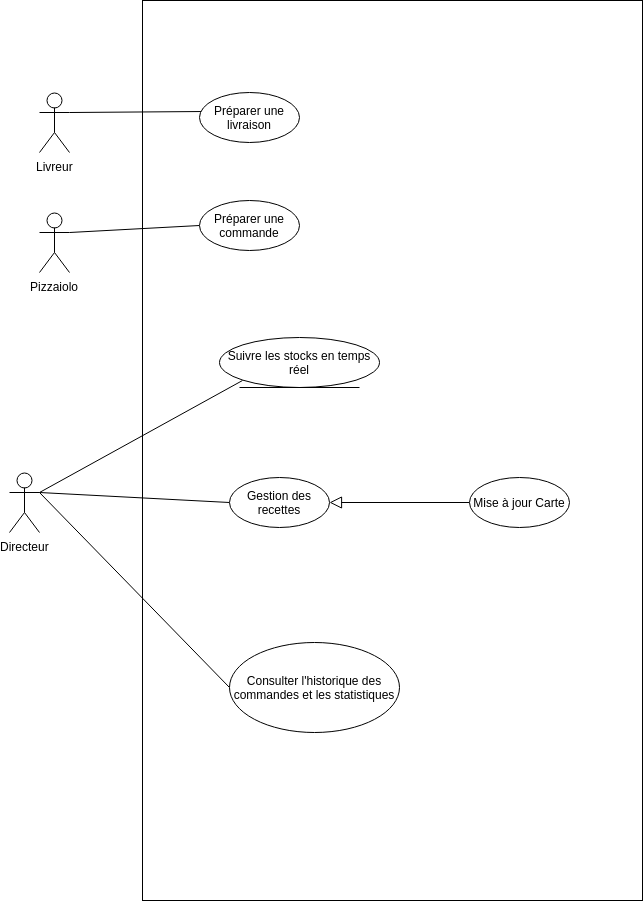

The diagram above was exported from draw.io. Its source (the exported page's mxGraphModel, read from the mxfile embedded in the PNG):
<mxGraphModel dx="530" dy="609" grid="1" gridSize="10" guides="1" tooltips="1" connect="1" arrows="1" fold="1" page="1" pageScale="1" pageWidth="827" pageHeight="1169" math="0" shadow="0">
  <root>
    <mxCell id="0" />
    <mxCell id="1" parent="0" />
    <mxCell id="gU4MGP5FsoRYu80kWcXa-1" value="" style="rounded=0;whiteSpace=wrap;html=1;" parent="1" vertex="1">
      <mxGeometry x="173" y="28" width="500" height="900" as="geometry" />
    </mxCell>
    <mxCell id="gU4MGP5FsoRYu80kWcXa-17" style="edgeStyle=none;rounded=0;html=1;exitX=1;exitY=0.3333333333333333;exitDx=0;exitDy=0;exitPerimeter=0;entryX=0.05;entryY=0.38;entryDx=0;entryDy=0;entryPerimeter=0;endArrow=none;endFill=0;jettySize=auto;orthogonalLoop=1;" parent="1" source="gU4MGP5FsoRYu80kWcXa-2" target="gU4MGP5FsoRYu80kWcXa-16" edge="1">
      <mxGeometry relative="1" as="geometry" />
    </mxCell>
    <mxCell id="gU4MGP5FsoRYu80kWcXa-2" value="Livreur" style="shape=umlActor;verticalLabelPosition=bottom;labelBackgroundColor=#ffffff;verticalAlign=top;html=1;outlineConnect=0;" parent="1" vertex="1">
      <mxGeometry x="70" y="120" width="30" height="60" as="geometry" />
    </mxCell>
    <mxCell id="gU4MGP5FsoRYu80kWcXa-19" style="edgeStyle=none;rounded=0;html=1;exitX=1;exitY=0.3333333333333333;exitDx=0;exitDy=0;exitPerimeter=0;entryX=0;entryY=0.5;entryDx=0;entryDy=0;endArrow=none;endFill=0;jettySize=auto;orthogonalLoop=1;" parent="1" source="gU4MGP5FsoRYu80kWcXa-9" target="gU4MGP5FsoRYu80kWcXa-18" edge="1">
      <mxGeometry relative="1" as="geometry" />
    </mxCell>
    <mxCell id="gU4MGP5FsoRYu80kWcXa-9" value="Pizzaiolo" style="shape=umlActor;verticalLabelPosition=bottom;labelBackgroundColor=#ffffff;verticalAlign=top;html=1;outlineConnect=0;" parent="1" vertex="1">
      <mxGeometry x="70" y="240" width="30" height="60" as="geometry" />
    </mxCell>
    <mxCell id="gU4MGP5FsoRYu80kWcXa-35" style="edgeStyle=none;rounded=0;html=1;exitX=1;exitY=0.3333333333333333;exitDx=0;exitDy=0;exitPerimeter=0;entryX=0;entryY=1;entryDx=0;entryDy=0;startArrow=none;startFill=0;startSize=10;endArrow=none;endFill=0;endSize=10;jettySize=auto;orthogonalLoop=1;" parent="1" source="gU4MGP5FsoRYu80kWcXa-12" target="gU4MGP5FsoRYu80kWcXa-53" edge="1">
      <mxGeometry relative="1" as="geometry">
        <mxPoint x="240" y="415" as="targetPoint" />
      </mxGeometry>
    </mxCell>
    <mxCell id="bFRUrWuBLNapEky_UuBN-2" style="rounded=0;orthogonalLoop=1;jettySize=auto;html=1;exitX=1;exitY=0.3333333333333333;exitDx=0;exitDy=0;exitPerimeter=0;entryX=0;entryY=0.5;entryDx=0;entryDy=0;endArrow=none;endFill=0;" edge="1" parent="1" source="gU4MGP5FsoRYu80kWcXa-12" target="bFRUrWuBLNapEky_UuBN-1">
      <mxGeometry relative="1" as="geometry" />
    </mxCell>
    <mxCell id="gU4MGP5FsoRYu80kWcXa-12" value="Directeur" style="shape=umlActor;verticalLabelPosition=bottom;labelBackgroundColor=#ffffff;verticalAlign=top;html=1;outlineConnect=0;" parent="1" vertex="1">
      <mxGeometry x="40" y="500" width="30" height="60" as="geometry" />
    </mxCell>
    <mxCell id="gU4MGP5FsoRYu80kWcXa-16" value="Préparer une livraison" style="ellipse;whiteSpace=wrap;html=1;" parent="1" vertex="1">
      <mxGeometry x="230" y="120" width="100" height="50" as="geometry" />
    </mxCell>
    <mxCell id="gU4MGP5FsoRYu80kWcXa-18" value="Préparer une commande" style="ellipse;whiteSpace=wrap;html=1;" parent="1" vertex="1">
      <mxGeometry x="230" y="227.5" width="100" height="50" as="geometry" />
    </mxCell>
    <mxCell id="gU4MGP5FsoRYu80kWcXa-37" style="edgeStyle=none;rounded=0;html=1;exitX=0;exitY=0.5;exitDx=0;exitDy=0;entryX=1;entryY=0.3333333333333333;entryDx=0;entryDy=0;entryPerimeter=0;startArrow=none;startFill=0;startSize=10;endArrow=none;endFill=0;endSize=10;jettySize=auto;orthogonalLoop=1;" parent="1" source="gU4MGP5FsoRYu80kWcXa-36" target="gU4MGP5FsoRYu80kWcXa-12" edge="1">
      <mxGeometry relative="1" as="geometry" />
    </mxCell>
    <mxCell id="gU4MGP5FsoRYu80kWcXa-36" value="Gestion des recettes" style="ellipse;whiteSpace=wrap;html=1;" parent="1" vertex="1">
      <mxGeometry x="260" y="505" width="100" height="50" as="geometry" />
    </mxCell>
    <mxCell id="gU4MGP5FsoRYu80kWcXa-51" style="edgeStyle=none;rounded=0;html=1;exitX=0;exitY=0.5;exitDx=0;exitDy=0;entryX=1;entryY=0.5;entryDx=0;entryDy=0;startArrow=none;startFill=0;startSize=10;endArrow=block;endFill=0;endSize=10;jettySize=auto;orthogonalLoop=1;" parent="1" source="gU4MGP5FsoRYu80kWcXa-47" target="gU4MGP5FsoRYu80kWcXa-36" edge="1">
      <mxGeometry relative="1" as="geometry">
        <mxPoint x="250" y="745" as="targetPoint" />
      </mxGeometry>
    </mxCell>
    <mxCell id="gU4MGP5FsoRYu80kWcXa-47" value="Mise à jour Carte" style="ellipse;whiteSpace=wrap;html=1;" parent="1" vertex="1">
      <mxGeometry x="500" y="505" width="100" height="50" as="geometry" />
    </mxCell>
    <mxCell id="gU4MGP5FsoRYu80kWcXa-53" value="Suivre les stocks en temps réel" style="ellipse;shape=umlEntity;whiteSpace=wrap;html=1;" parent="1" vertex="1">
      <mxGeometry x="250" y="365" width="160" height="50" as="geometry" />
    </mxCell>
    <mxCell id="bFRUrWuBLNapEky_UuBN-1" value="Consulter l'historique des commandes et les statistiques" style="ellipse;whiteSpace=wrap;html=1;" vertex="1" parent="1">
      <mxGeometry x="260" y="670" width="170" height="90" as="geometry" />
    </mxCell>
  </root>
</mxGraphModel>